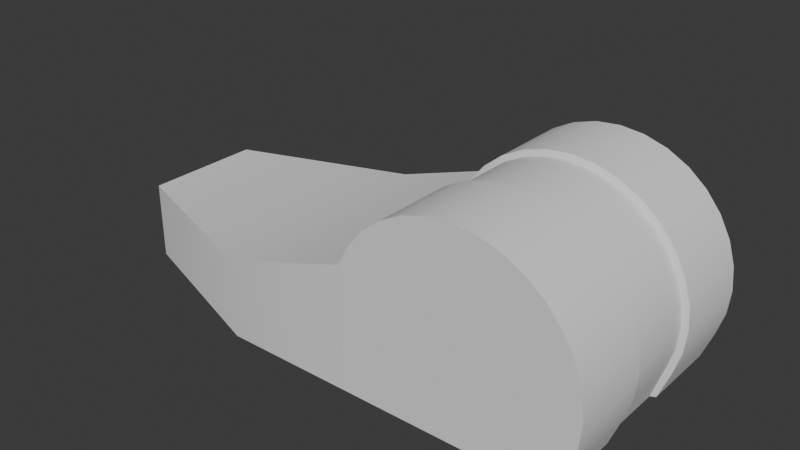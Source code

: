 # Source: 3DModeling.blend  (saved by Blender 4.2.66; exported with 4.5.12 LTS)
import bpy
from mathutils import Matrix  # noqa: F401  (used for matrix-valued properties, if any)

bpy.ops.wm.read_factory_settings(use_empty=True)
scene = bpy.context.scene
scene.name = 'Scene'

# ---- collections
col_collection = bpy.data.collections.new('Collection'); scene.collection.children.link(col_collection)

# ---- node groups
ng_smooth_by_angle = bpy.data.node_groups.new('Smooth by Angle', 'GeometryNodeTree')
_s = ng_smooth_by_angle.interface.new_socket(name='Mesh', in_out='OUTPUT', socket_type='NodeSocketGeometry')
_s = ng_smooth_by_angle.interface.new_socket(name='Mesh', in_out='INPUT', socket_type='NodeSocketGeometry')
_s = ng_smooth_by_angle.interface.new_socket(name='Angle', in_out='INPUT', socket_type='NodeSocketFloat')
_s.subtype = 'ANGLE'
_s.default_value = 0.5236
_s.min_value = 0.0
_s.max_value = 3.142
_s.description = 'Maximum face angle for smooth edges'
_s = ng_smooth_by_angle.interface.new_socket(name='Ignore Sharpness', in_out='INPUT', socket_type='NodeSocketBool')
_s.force_non_field = True
ng_smooth_by_angle.description = 'Set the sharpness of mesh edges based on the angle between the neighboring faces'
ng_smooth_by_angle.is_modifier = True
_N = ng_smooth_by_angle.nodes; _L = ng_smooth_by_angle.links
n0 = _N.new('GeometryNodeSetShadeSmooth'); n0.name = 'Set Shade Smooth'; n0.location = (120, -80)
n0.domain = 'EDGE'
n1 = _N.new('GeometryNodeSetShadeSmooth'); n1.name = 'Set Shade Smooth.001'; n1.location = (300, -80)
n2 = _N.new('NodeGroupOutput'); n2.name = 'Group Output'; n2.location = (480, -80)
n3 = _N.new('GeometryNodeInputMeshEdgeAngle'); n3.name = 'Edge Angle'; n3.location = (-440, -240)
n4 = _N.new('NodeGroupInput'); n4.name = 'Group Input'; n4.location = (-80, -80)
n5 = _N.new('GeometryNodeInputEdgeSmooth'); n5.name = 'Is Edge Smooth'; n5.location = (-260, -120)
n6 = _N.new('GeometryNodeInputShadeSmooth'); n6.name = 'Is Shade Smooth'; n6.location = (-440, -397)
n7 = _N.new('FunctionNodeCompare'); n7.name = 'Compare'; n7.location = (-260, -260)
n7.operation = 'LESS_EQUAL'
n7.inputs[6].default_value = (0.0, 0.0, 0.0, 0.0)
n7.inputs[7].default_value = (0.0, 0.0, 0.0, 0.0)
n8 = _N.new('FunctionNodeBooleanMath'); n8.name = 'Boolean Math.001'; n8.location = (-80, -260)
n9 = _N.new('NodeGroupInput'); n9.name = 'Group Input.001'; n9.location = (-440, -329)
n10 = _N.new('NodeGroupInput'); n10.name = 'Group Input.002'; n10.location = (-259, -189)
n11 = _N.new('FunctionNodeBooleanMath'); n11.name = 'Boolean Math'; n11.location = (-80, -149)
n11.operation = 'OR'
n12 = _N.new('FunctionNodeBooleanMath'); n12.name = 'Boolean Math.002'; n12.location = (-260, -380)
n12.operation = 'OR'
n13 = _N.new('NodeGroupInput'); n13.name = 'Group Input.003'; n13.location = (-440, -460)
_L.new(n3.outputs[0], n7.inputs[0])
_L.new(n1.outputs[0], n2.inputs[0])
_L.new(n9.outputs[1], n7.inputs[1])
_L.new(n7.outputs[0], n8.inputs[0])
_L.new(n4.outputs[0], n0.inputs[0])
_L.new(n0.outputs[0], n1.inputs[0])
_L.new(n8.outputs[0], n0.inputs[2])
_L.new(n10.outputs[2], n11.inputs[1])
_L.new(n5.outputs[0], n11.inputs[0])
_L.new(n11.outputs[0], n0.inputs[1])
_L.new(n13.outputs[2], n12.inputs[1])
_L.new(n6.outputs[0], n12.inputs[0])
_L.new(n12.outputs[0], n8.inputs[1])
n2.is_active_output = True

# ---- world
world_world = bpy.data.worlds.new('World'); scene.world = world_world
world_world.use_nodes = True; world_world.node_tree.nodes.clear()
_N = world_world.node_tree.nodes; _L = world_world.node_tree.links
n0 = _N.new('ShaderNodeOutputWorld'); n0.name = 'World Output'; n0.location = (300, 300)
n1 = _N.new('ShaderNodeBackground'); n1.name = 'Background'; n1.location = (10, 300)
n1.inputs[0].default_value = (0.05088, 0.05088, 0.05088, 1.0)
_L.new(n1.outputs[0], n0.inputs[0])
n0.is_active_output = True
world_world.color = (0.05088, 0.05088, 0.05088)
world_world.sun_shadow_jitter_overblur = 0.0

# ---- meshes
me_cube = bpy.data.meshes.new('Cube')
me_cube.from_pydata([(-1.0, -1.0, -1.0), (-1.0, -1.0, -0.3501), (-1.0, 1.0, -1.0), (-1.0, 1.0, -0.3501), (0.07612, -1.0, -1.0), (0.07612, -1.0, 0.003858), (0.07612, 1.0, -1.0), (0.07612, 1.0, 0.003858), (-2.441, 0.5, -1.0), (-2.441, -0.5, -1.0), (-2.441, -0.5, -0.3501), (-2.441, 0.5, -0.3501), (1.0, 1.0, 0.6212), (1.0, -1.0, 0.6212), (1.195, 1.0, 0.602), (1.195, -1.0, 0.602), (1.383, 1.0, 0.5451), (1.383, -1.0, 0.5451), (1.556, 1.0, 0.4526), (1.556, -1.0, 0.4526), (1.707, 1.0, 0.3283), (1.707, -1.0, 0.3283), (1.831, 1.0, 0.1767), (1.831, -1.0, 0.1767), (1.924, 1.0, 0.003858), (1.924, -1.0, 0.003857), (1.981, 1.0, -0.1837), (1.981, -1.0, -0.1837), (2.0, 1.0, -0.3788), (2.0, -1.0, -0.3788), (1.981, 1.0, -0.5739), (1.981, -1.0, -0.5739), (1.924, 1.0, -0.7615), (1.924, -1.0, -0.7615), (1.831, 1.0, -1.0), (1.831, -1.0, -1.0), (1.0, -1.0, -1.0), (0.8049, -1.0, -1.0), (0.07554, 1.0, -1.0), (0.07554, -1.0, -1.0), (0.07554, 1.0, -0.7615), (0.07554, -1.0, -0.7615), (0.07554, 1.0, -0.5739), (0.07554, -1.0, -0.5739), (0.07554, 1.0, -0.3788), (0.07554, -1.0, -0.3788), (0.07554, 1.0, -0.1837), (0.07554, -1.0, -0.1837), (0.07554, 1.0, 0.003858), (0.07554, -1.0, 0.003857), (0.1685, 1.0, 0.1767), (0.1685, -1.0, 0.1767), (0.2929, 1.0, 0.3283), (0.2929, -1.0, 0.3283), (0.4444, 1.0, 0.4526), (0.4444, -1.0, 0.4526), (0.6173, 1.0, 0.5451), (0.6173, -1.0, 0.5451), (0.8049, 1.0, 0.602), (0.8049, -1.0, 0.602), (1.0, 0.3333, 0.6212), (1.0, -0.3333, 0.6212), (1.195, -0.3333, 0.602), (1.195, 0.3333, 0.602), (1.383, -0.3333, 0.5451), (1.383, 0.3333, 0.5451), (1.556, -0.3333, 0.4526), (1.556, 0.3333, 0.4526), (1.707, -0.3333, 0.3283), (1.707, 0.3333, 0.3283), (1.831, -0.3333, 0.1767), (1.831, 0.3333, 0.1767), (1.924, -0.3333, 0.003857), (1.924, 0.3333, 0.003857), (1.981, -0.3333, -0.1837), (1.981, 0.3333, -0.1837), (2.0, -0.3333, -0.3788), (2.0, 0.3333, -0.3788), (1.981, -0.3333, -0.5739), (1.981, 0.3333, -0.5739), (1.924, -0.3333, -0.7615), (1.924, 0.3333, -0.7615), (1.831, -0.3333, -1.0), (1.831, 0.3333, -1.0), (0.07554, -0.3333, -1.0), (0.07554, 0.3333, -1.0), (0.07554, -0.3333, -0.7615), (0.07554, 0.3333, -0.7615), (0.07554, -0.3333, -0.5739), (0.07554, 0.3333, -0.5739), (0.07554, -0.3333, -0.3788), (0.07554, 0.3333, -0.3788), (0.07554, -0.3333, -0.1837), (0.07554, 0.3333, -0.1837), (0.07554, -0.3333, 0.003857), (0.07554, 0.3333, 0.003857), (0.1685, -0.3333, 0.1767), (0.1685, 0.3333, 0.1767), (0.2929, -0.3333, 0.3283), (0.2929, 0.3333, 0.3283), (0.4444, -0.3333, 0.4526), (0.4444, 0.3333, 0.4526), (0.6173, -0.3333, 0.5451), (0.6173, 0.3333, 0.5451), (0.8049, -0.3333, 0.602), (0.8049, 0.3333, 0.602), (1.0, 0.3167, 0.5746), (1.0, -0.3167, 0.5746), (1.185, -0.3167, 0.5563), (1.185, 0.3167, 0.5563), (1.364, -0.3167, 0.5022), (1.364, 0.3167, 0.5022), (1.528, -0.3167, 0.4145), (1.528, 0.3167, 0.4145), (1.672, -0.3167, 0.2963), (1.672, 0.3167, 0.2963), (1.79, -0.3167, 0.1523), (1.79, 0.3167, 0.1523), (1.878, -0.3167, -0.01189), (1.878, 0.3167, -0.01189), (1.932, -0.3167, -0.1901), (1.932, 0.3167, -0.1901), (1.95, -0.3167, -0.3754), (1.95, 0.3167, -0.3754), (1.932, -0.3167, -0.5608), (1.932, 0.3167, -0.5608), (1.878, -0.3167, -0.739), (1.878, 0.3167, -0.739), (1.79, -0.3167, -1.0), (1.79, 0.3167, -1.0), (0.07554, -0.3167, -1.0), (0.07554, 0.3167, -1.0), (0.07554, -0.3167, -0.739), (0.07554, 0.3167, -0.739), (0.07554, -0.3167, -0.5608), (0.07554, 0.3167, -0.5608), (0.07554, -0.3167, -0.3754), (0.07554, 0.3167, -0.3754), (0.07554, -0.3167, -0.1901), (0.07554, 0.3167, -0.1901), (0.07554, -0.3167, -0.01189), (0.07554, 0.3167, -0.01189), (0.2101, -0.3167, 0.1523), (0.2101, 0.3167, 0.1523), (0.3282, -0.3167, 0.2963), (0.3282, 0.3167, 0.2963), (0.4722, -0.3167, 0.4145), (0.4722, 0.3167, 0.4145), (0.6365, -0.3167, 0.5022), (0.6365, 0.3167, 0.5022), (0.8147, -0.3167, 0.5563), (0.8147, 0.3167, 0.5563)], [], [(3, 2, 8, 11), (2, 3, 7, 6), (6, 7, 5, 4), (4, 5, 1, 0), (2, 6, 4, 0), (7, 3, 1, 5), (9, 10, 11, 8), (0, 1, 10, 9), (1, 3, 11, 10), (2, 0, 9, 8), (61, 13, 15, 62), (62, 15, 17, 64), (64, 17, 19, 66), (66, 19, 21, 68), (68, 21, 23, 70), (70, 23, 25, 72), (72, 25, 27, 74), (74, 27, 29, 76), (76, 29, 31, 78), (78, 31, 33, 80), (80, 33, 35, 82), (84, 39, 41, 86), (86, 41, 43, 88), (88, 43, 45, 90), (90, 45, 47, 92), (92, 47, 49, 94), (94, 49, 51, 96), (96, 51, 53, 98), (98, 53, 55, 100), (100, 55, 57, 102), (15, 13, 59, 57, 55, 53, 51, 49, 47, 45, 43, 41, 39, 37, 36, 35, 33, 31, 29, 27, 25, 23, 21, 19, 17), (102, 57, 59, 104), (104, 59, 13, 61), (12, 14, 16, 18, 20, 22, 24, 26, 28, 30, 32, 34, 38, 40, 42, 44, 46, 48, 50, 52, 54, 56, 58), (58, 105, 60, 12), (56, 103, 105, 58), (71, 69, 115, 117), (54, 101, 103, 56), (104, 61, 107, 150), (52, 99, 101, 54), (50, 97, 99, 52), (70, 72, 118, 116), (48, 95, 97, 50), (60, 105, 151, 106), (46, 93, 95, 48), (44, 91, 93, 46), (73, 71, 117, 119), (42, 89, 91, 44), (40, 87, 89, 42), (72, 74, 120, 118), (38, 85, 87, 40), (75, 73, 119, 121), (74, 76, 122, 120), (77, 75, 121, 123), (84, 86, 132, 130), (34, 83, 129, 128, 82, 35, 36, 37, 39, 84, 130, 131, 85, 38), (76, 78, 124, 122), (87, 85, 131, 133), (79, 77, 123, 125), (86, 88, 134, 132), (32, 81, 83, 34), (78, 80, 126, 124), (30, 79, 81, 32), (89, 87, 133, 135), (28, 77, 79, 30), (81, 79, 125, 127), (26, 75, 77, 28), (88, 90, 136, 134), (24, 73, 75, 26), (80, 82, 128, 126), (22, 71, 73, 24), (91, 89, 135, 137), (20, 69, 71, 22), (83, 81, 127, 129), (18, 67, 69, 20), (90, 92, 138, 136), (16, 65, 67, 18), (14, 63, 65, 16), (93, 91, 137, 139), (12, 60, 63, 14), (151, 150, 107, 106), (149, 148, 150, 151), (147, 146, 148, 149), (145, 144, 146, 147), (143, 142, 144, 145), (141, 140, 142, 143), (139, 138, 140, 141), (137, 136, 138, 139), (135, 134, 136, 137), (133, 132, 134, 135), (131, 130, 132, 133), (127, 126, 128, 129), (125, 124, 126, 127), (123, 122, 124, 125), (121, 120, 122, 123), (119, 118, 120, 121), (117, 116, 118, 119), (115, 114, 116, 117), (113, 112, 114, 115), (111, 110, 112, 113), (109, 108, 110, 111), (106, 107, 108, 109), (105, 103, 149, 151), (68, 70, 116, 114), (102, 104, 150, 148), (69, 67, 113, 115), (103, 101, 147, 149), (66, 68, 114, 112), (100, 102, 148, 146), (67, 65, 111, 113), (101, 99, 145, 147), (64, 66, 112, 110), (98, 100, 146, 144), (65, 63, 109, 111), (99, 97, 143, 145), (62, 64, 110, 108), (96, 98, 144, 142), (63, 60, 106, 109), (97, 95, 141, 143), (61, 62, 108, 107), (94, 96, 142, 140), (95, 93, 139, 141), (92, 94, 140, 138)])
me_cube.polygons.foreach_set('use_smooth', [True] * 123)
_uv = me_cube.uv_layers.new(name='UVMap')
_uv.uv.foreach_set('vector', [0.625, 0.25, 0.375, 0.25, 0.375, 0.25, 0.625, 0.25, 0.375, 0.25, 0.625, 0.25, 0.625, 0.5, 0.375, 0.5, 0.375, 0.5, 0.625, 0.5, 0.625, 0.75, 0.375, 0.75, 0.375, 0.75, 0.625, 0.75, 0.625, 1.0, 0.375, 1.0, 0.125, 0.5, 0.375, 0.5, 0.375, 0.75, 0.125, 0.75, 0.625, 0.5, 0.875, 0.5, 0.875, 0.75, 0.625, 0.75, 0.375, 0.0, 0.625, 0.0, 0.625, 0.25, 0.375, 0.25, 0.375, 1.0, 0.625, 1.0, 0.625, 1.0, 0.375, 1.0, 0.875, 0.75, 0.875, 0.5, 0.875, 0.5, 0.875, 0.75, 0.125, 0.5, 0.125, 0.75, 0.125, 0.75, 0.125, 0.5, 1.0, 0.8333, 1.0, 1.0, 0.9688, 1.0, 0.9688, 0.8333, 0.9688, 0.8333, 0.9688, 1.0, 0.9375, 1.0, 0.9375, 0.8333, 0.9375, 0.8333, 0.9375, 1.0, 0.9062, 1.0, 0.9062, 0.8333, 0.9062, 0.8333, 0.9062, 1.0, 0.875, 1.0, 0.875, 0.8333, 0.875, 0.8333, 0.875, 1.0, 0.8438, 1.0, 0.8437, 0.8333, 0.8437, 0.8333, 0.8438, 1.0, 0.8125, 1.0, 0.8125, 0.8333, 0.8125, 0.8333, 0.8125, 1.0, 0.7812, 1.0, 0.7812, 0.8333, 0.7812, 0.8333, 0.7812, 1.0, 0.75, 1.0, 0.75, 0.8333, 0.75, 0.8333, 0.75, 1.0, 0.7188, 1.0, 0.7188, 0.8333, 0.7188, 0.8333, 0.7188, 1.0, 0.6875, 1.0, 0.6875, 0.8333, 0.6875, 0.8333, 0.6875, 1.0, 0.6562, 1.0, 0.6562, 0.8333, 0.3438, 0.8333, 0.3438, 1.0, 0.3125, 1.0, 0.3125, 0.8333, 0.3125, 0.8333, 0.3125, 1.0, 0.2812, 1.0, 0.2812, 0.8333, 0.2812, 0.8333, 0.2812, 1.0, 0.25, 1.0, 0.25, 0.8333, 0.25, 0.8333, 0.25, 1.0, 0.2188, 1.0, 0.2188, 0.8333, 0.2188, 0.8333, 0.2188, 1.0, 0.1875, 1.0, 0.1875, 0.8333, 0.1875, 0.8333, 0.1875, 1.0, 0.1562, 1.0, 0.1562, 0.8333, 0.1562, 0.8333, 0.1562, 1.0, 0.125, 1.0, 0.125, 0.8333, 0.125, 0.8333, 0.125, 1.0, 0.09375, 1.0, 0.09375, 0.8333, 0.09375, 0.8333, 0.09375, 1.0, 0.0625, 1.0, 0.0625, 0.8333, 0.2968, 0.4854, 0.25, 0.49, 0.2032, 0.4854, 0.1582, 0.4717, 0.1167, 0.4496, 0.08029, 0.4197, 0.05045, 0.3833, 0.02827, 0.3418, 0.01461, 0.2968, 0.01, 0.25, 0.01461, 0.2032, 0.02827, 0.1582, 0.05045, 0.1167, 0.2032, 0.01461, 0.25, 0.01, 0.4496, 0.1167, 0.4717, 0.1582, 0.4854, 0.2032, 0.49, 0.25, 0.4854, 0.2968, 0.4717, 0.3418, 0.4496, 0.3833, 0.4197, 0.4197, 0.3833, 0.4496, 0.3418, 0.4717, 0.0625, 0.8333, 0.0625, 1.0, 0.03125, 1.0, 0.03125, 0.8333, 0.03125, 0.8333, 0.03125, 1.0, 0.0, 1.0, 0.0, 0.8333, 0.75, 0.49, 0.7968, 0.4854, 0.8418, 0.4717, 0.8833, 0.4496, 0.9197, 0.4197, 0.9496, 0.3833, 0.9717, 0.3418, 0.9854, 0.2968, 0.99, 0.25, 0.9854, 0.2032, 0.9717, 0.1582, 0.9496, 0.1167, 0.5504, 0.1167, 0.5283, 0.1582, 0.5146, 0.2032, 0.51, 0.25, 0.5146, 0.2968, 0.5283, 0.3418, 0.5504, 0.3833, 0.5803, 0.4197, 0.6167, 0.4496, 0.6582, 0.4717, 0.7032, 0.4854, 0.03125, 0.5, 0.03125, 0.6667, 0.0, 0.6667, 0.0, 0.5, 0.0625, 0.5, 0.0625, 0.6667, 0.03125, 0.6667, 0.03125, 0.5, 0.8438, 0.6667, 0.875, 0.6667, 0.875, 0.6667, 0.8438, 0.6667, 0.09375, 0.5, 0.09375, 0.6667, 0.0625, 0.6667, 0.0625, 0.5, 0.03125, 0.8333, 0.0, 0.8333, 0.0, 0.8333, 0.03125, 0.8333, 0.125, 0.5, 0.125, 0.6667, 0.09375, 0.6667, 0.09375, 0.5, 0.1562, 0.5, 0.1562, 0.6667, 0.125, 0.6667, 0.125, 0.5, 0.8437, 0.8333, 0.8125, 0.8333, 0.8125, 0.8333, 0.8437, 0.8333, 0.1875, 0.5, 0.1875, 0.6667, 0.1562, 0.6667, 0.1562, 0.5, 0.0, 0.6667, 0.03125, 0.6667, 0.03125, 0.6667, 0.0, 0.6667, 0.2188, 0.5, 0.2188, 0.6667, 0.1875, 0.6667, 0.1875, 0.5, 0.25, 0.5, 0.25, 0.6667, 0.2188, 0.6667, 0.2188, 0.5, 0.8125, 0.6667, 0.8438, 0.6667, 0.8438, 0.6667, 0.8125, 0.6667, 0.2812, 0.5, 0.2812, 0.6667, 0.25, 0.6667, 0.25, 0.5, 0.3125, 0.5, 0.3125, 0.6667, 0.2812, 0.6667, 0.2812, 0.5, 0.8125, 0.8333, 0.7812, 0.8333, 0.7812, 0.8333, 0.8125, 0.8333, 0.3438, 0.5, 0.3438, 0.6667, 0.3125, 0.6667, 0.3125, 0.5, 0.7812, 0.6667, 0.8125, 0.6667, 0.8125, 0.6667, 0.7812, 0.6667, 0.7812, 0.8333, 0.75, 0.8333, 0.75, 0.8333, 0.7812, 0.8333, 0.75, 0.6667, 0.7812, 0.6667, 0.7812, 0.6667, 0.75, 0.6667, 0.3438, 0.8333, 0.3125, 0.8333, 0.3125, 0.8333, 0.3438, 0.8333, 0.6562, 0.5, 0.6562, 0.6667, 0.6562, 0.6667, 0.6562, 0.8333, 0.6562, 0.8333, 0.6562, 1.0, 0.5, 1.0, 0.4688, 1.0, 0.3438, 1.0, 0.3438, 0.8333, 0.3438, 0.8333, 0.3438, 0.6667, 0.3438, 0.6667, 0.3438, 0.5, 0.75, 0.8333, 0.7188, 0.8333, 0.7188, 0.8333, 0.75, 0.8333, 0.3125, 0.6667, 0.3438, 0.6667, 0.3438, 0.6667, 0.3125, 0.6667, 0.7188, 0.6667, 0.75, 0.6667, 0.75, 0.6667, 0.7188, 0.6667, 0.3125, 0.8333, 0.2812, 0.8333, 0.2812, 0.8333, 0.3125, 0.8333, 0.6875, 0.5, 0.6875, 0.6667, 0.6562, 0.6667, 0.6562, 0.5, 0.7188, 0.8333, 0.6875, 0.8333, 0.6875, 0.8333, 0.7188, 0.8333, 0.7188, 0.5, 0.7188, 0.6667, 0.6875, 0.6667, 0.6875, 0.5, 0.2812, 0.6667, 0.3125, 0.6667, 0.3125, 0.6667, 0.2812, 0.6667, 0.75, 0.5, 0.75, 0.6667, 0.7188, 0.6667, 0.7188, 0.5, 0.6875, 0.6667, 0.7188, 0.6667, 0.7188, 0.6667, 0.6875, 0.6667, 0.7812, 0.5, 0.7812, 0.6667, 0.75, 0.6667, 0.75, 0.5, 0.2812, 0.8333, 0.25, 0.8333, 0.25, 0.8333, 0.2812, 0.8333, 0.8125, 0.5, 0.8125, 0.6667, 0.7812, 0.6667, 0.7812, 0.5, 0.6875, 0.8333, 0.6562, 0.8333, 0.6562, 0.8333, 0.6875, 0.8333, 0.8438, 0.5, 0.8438, 0.6667, 0.8125, 0.6667, 0.8125, 0.5, 0.25, 0.6667, 0.2812, 0.6667, 0.2812, 0.6667, 0.25, 0.6667, 0.875, 0.5, 0.875, 0.6667, 0.8438, 0.6667, 0.8438, 0.5, 0.6562, 0.6667, 0.6875, 0.6667, 0.6875, 0.6667, 0.6562, 0.6667, 0.9062, 0.5, 0.9062, 0.6667, 0.875, 0.6667, 0.875, 0.5, 0.25, 0.8333, 0.2188, 0.8333, 0.2188, 0.8333, 0.25, 0.8333, 0.9375, 0.5, 0.9375, 0.6667, 0.9062, 0.6667, 0.9062, 0.5, 0.9688, 0.5, 0.9688, 0.6667, 0.9375, 0.6667, 0.9375, 0.5, 0.2188, 0.6667, 0.25, 0.6667, 0.25, 0.6667, 0.2188, 0.6667, 1.0, 0.5, 1.0, 0.6667, 0.9688, 0.6667, 0.9688, 0.5, 0.03125, 0.6667, 0.03125, 0.8333, 0.0, 0.8333, 0.0, 0.6667, 0.0625, 0.6667, 0.0625, 0.8333, 0.03125, 0.8333, 0.03125, 0.6667, 0.09375, 0.6667, 0.09375, 0.8333, 0.0625, 0.8333, 0.0625, 0.6667, 0.125, 0.6667, 0.125, 0.8333, 0.09375, 0.8333, 0.09375, 0.6667, 0.1562, 0.6667, 0.1562, 0.8333, 0.125, 0.8333, 0.125, 0.6667, 0.1875, 0.6667, 0.1875, 0.8333, 0.1562, 0.8333, 0.1562, 0.6667, 0.2188, 0.6667, 0.2188, 0.8333, 0.1875, 0.8333, 0.1875, 0.6667, 0.25, 0.6667, 0.25, 0.8333, 0.2188, 0.8333, 0.2188, 0.6667, 0.2812, 0.6667, 0.2812, 0.8333, 0.25, 0.8333, 0.25, 0.6667, 0.3125, 0.6667, 0.3125, 0.8333, 0.2812, 0.8333, 0.2812, 0.6667, 0.3438, 0.6667, 0.3438, 0.8333, 0.3125, 0.8333, 0.3125, 0.6667, 0.6875, 0.6667, 0.6875, 0.8333, 0.6562, 0.8333, 0.6562, 0.6667, 0.7188, 0.6667, 0.7188, 0.8333, 0.6875, 0.8333, 0.6875, 0.6667, 0.75, 0.6667, 0.75, 0.8333, 0.7188, 0.8333, 0.7188, 0.6667, 0.7812, 0.6667, 0.7812, 0.8333, 0.75, 0.8333, 0.75, 0.6667, 0.8125, 0.6667, 0.8125, 0.8333, 0.7812, 0.8333, 0.7812, 0.6667, 0.8438, 0.6667, 0.8437, 0.8333, 0.8125, 0.8333, 0.8125, 0.6667, 0.875, 0.6667, 0.875, 0.8333, 0.8437, 0.8333, 0.8438, 0.6667, 0.9062, 0.6667, 0.9062, 0.8333, 0.875, 0.8333, 0.875, 0.6667, 0.9375, 0.6667, 0.9375, 0.8333, 0.9062, 0.8333, 0.9062, 0.6667, 0.9688, 0.6667, 0.9688, 0.8333, 0.9375, 0.8333, 0.9375, 0.6667, 1.0, 0.6667, 1.0, 0.8333, 0.9688, 0.8333, 0.9688, 0.6667, 0.03125, 0.6667, 0.0625, 0.6667, 0.0625, 0.6667, 0.03125, 0.6667, 0.875, 0.8333, 0.8437, 0.8333, 0.8437, 0.8333, 0.875, 0.8333, 0.0625, 0.8333, 0.03125, 0.8333, 0.03125, 0.8333, 0.0625, 0.8333, 0.875, 0.6667, 0.9062, 0.6667, 0.9062, 0.6667, 0.875, 0.6667, 0.0625, 0.6667, 0.09375, 0.6667, 0.09375, 0.6667, 0.0625, 0.6667, 0.9062, 0.8333, 0.875, 0.8333, 0.875, 0.8333, 0.9062, 0.8333, 0.09375, 0.8333, 0.0625, 0.8333, 0.0625, 0.8333, 0.09375, 0.8333, 0.9062, 0.6667, 0.9375, 0.6667, 0.9375, 0.6667, 0.9062, 0.6667, 0.09375, 0.6667, 0.125, 0.6667, 0.125, 0.6667, 0.09375, 0.6667, 0.9375, 0.8333, 0.9062, 0.8333, 0.9062, 0.8333, 0.9375, 0.8333, 0.125, 0.8333, 0.09375, 0.8333, 0.09375, 0.8333, 0.125, 0.8333, 0.9375, 0.6667, 0.9688, 0.6667, 0.9688, 0.6667, 0.9375, 0.6667, 0.125, 0.6667, 0.1562, 0.6667, 0.1562, 0.6667, 0.125, 0.6667, 0.9688, 0.8333, 0.9375, 0.8333, 0.9375, 0.8333, 0.9688, 0.8333, 0.1562, 0.8333, 0.125, 0.8333, 0.125, 0.8333, 0.1562, 0.8333, 0.9688, 0.6667, 1.0, 0.6667, 1.0, 0.6667, 0.9688, 0.6667, 0.1562, 0.6667, 0.1875, 0.6667, 0.1875, 0.6667, 0.1562, 0.6667, 1.0, 0.8333, 0.9688, 0.8333, 0.9688, 0.8333, 1.0, 0.8333, 0.1875, 0.8333, 0.1562, 0.8333, 0.1562, 0.8333, 0.1875, 0.8333, 0.1875, 0.6667, 0.2188, 0.6667, 0.2188, 0.6667, 0.1875, 0.6667, 0.2188, 0.8333, 0.1875, 0.8333, 0.1875, 0.8333, 0.2188, 0.8333])
me_cube.update()

# ---- objects
ob_cube = bpy.data.objects.new('Cube', me_cube)

# ---- transforms, parenting, visibility, modifiers, constraints
ob_cube.location = (0.0, 0.0, 0.0)
ob_cube.scale = (0.1, 0.1, 0.1)
_m = ob_cube.modifiers.new('Smooth by Angle', 'NODES')
_m.node_group = ng_smooth_by_angle
_m.use_pin_to_last = True
_m.show_group_selector = False

# ---- collection membership
col_collection.objects.link(ob_cube)

# ---- scene / render settings (as saved in the file)
scene.frame_start = 1; scene.frame_end = 250; scene.frame_set(1)
scene.render.engine = 'CYCLES'
scene.render.use_persistent_data = True
scene.cycles.samples = 300
scene.cycles.adaptive_threshold = 0.03
scene.cycles.max_bounces = 4
scene.cycles.transmission_bounces = 4
scene.cycles.volume_bounces = 4
scene.cycles.transparent_max_bounces = 4
bpy.context.view_layer.update()

# ---- added for rendering (the .blend has no active camera and no usable light): camera, sun
cam_auto = bpy.data.cameras.new('AutoCamera')
cam_auto.lens = 50.0
cam_auto.sensor_width = 36.0
cam_auto.clip_end = 1000.0
ob_auto_camera = bpy.data.objects.new('AutoCamera', cam_auto)
scene.collection.objects.link(ob_auto_camera)
ob_auto_camera.location = (0.452901, -0.569954, 0.361028)
ob_auto_camera.rotation_euler = (1.09748, -7.21219e-08, 0.694738)
scene.camera = ob_auto_camera
light_auto_sun = bpy.data.lights.new('AutoSun', 'SUN')
light_auto_sun.energy = 3.0
light_auto_sun.angle = 0.0523599
ob_auto_sun = bpy.data.objects.new('AutoSun', light_auto_sun)
scene.collection.objects.link(ob_auto_sun)
ob_auto_sun.rotation_euler = (0.872665, 0.174533, 0.523599)
bpy.context.view_layer.update()
